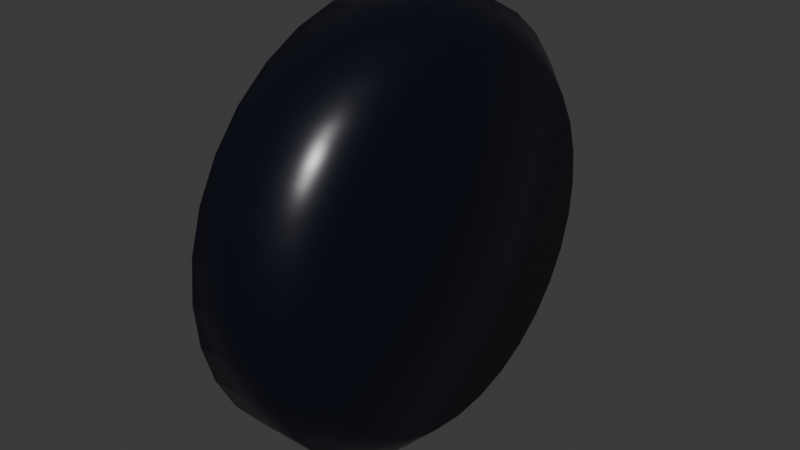 # Source: robohugger_wheel.blend  (saved by Blender 4.3.34; exported with 4.5.12 LTS)
import bpy
from mathutils import Matrix  # noqa: F401  (used for matrix-valued properties, if any)

bpy.ops.wm.read_factory_settings(use_empty=True)
scene = bpy.context.scene
scene.name = 'Scene'

# ---- collections
col_collection = bpy.data.collections.new('Collection'); scene.collection.children.link(col_collection)

# ---- materials (node trees are filled in below, after node groups)
mat_wheel = bpy.data.materials.new('Wheel')

# ---- material node trees
mat_wheel.use_nodes = True; mat_wheel.node_tree.nodes.clear()
_N = mat_wheel.node_tree.nodes; _L = mat_wheel.node_tree.links
n0 = _N.new('ShaderNodeBsdfPrincipled'); n0.name = 'Principled BSDF'; n0.location = (10, 300)
n0.inputs[0].default_value = (0.002865, 0.003805, 0.01068, 1.0)
n0.inputs[2].default_value = 0.3
n1 = _N.new('ShaderNodeOutputMaterial'); n1.name = 'Material Output'; n1.location = (300, 300)
_L.new(n0.outputs[0], n1.inputs[0])
n1.is_active_output = True

# ---- world
world_world = bpy.data.worlds.new('World'); scene.world = world_world
world_world.use_nodes = True; world_world.node_tree.nodes.clear()
_N = world_world.node_tree.nodes; _L = world_world.node_tree.links
n0 = _N.new('ShaderNodeOutputWorld'); n0.name = 'World Output'; n0.location = (300, 300)
n1 = _N.new('ShaderNodeBackground'); n1.name = 'Background'; n1.location = (10, 300)
n1.inputs[0].default_value = (0.05088, 0.05088, 0.05088, 1.0)
_L.new(n1.outputs[0], n0.inputs[0])
n0.is_active_output = True
world_world.color = (0.05088, 0.05088, 0.05088)
world_world.sun_shadow_jitter_overblur = 0.0

# ---- meshes
me_cylinder = bpy.data.meshes.new('Cylinder')
me_cylinder.from_pydata([(-0.07509, -0.186, -2.98e-08), (-0.03842, -0.2228, -2.98e-08), (0.07509, -0.186, -2.98e-08), (0.03842, -0.2228, -2.98e-08), (-0.07509, -0.1824, -0.03628), (-0.03842, -0.2185, -0.04347), (0.07509, -0.1824, -0.03628), (0.03842, -0.2185, -0.04347), (-0.07509, -0.1718, -0.07117), (-0.03842, -0.2059, -0.08527), (0.07509, -0.1718, -0.07117), (0.03842, -0.2059, -0.08527), (-0.07509, -0.1546, -0.1033), (-0.03842, -0.1853, -0.1238), (0.07509, -0.1546, -0.1033), (0.03842, -0.1853, -0.1238), (-0.07509, -0.1315, -0.1315), (-0.03842, -0.1576, -0.1576), (0.07509, -0.1315, -0.1315), (0.03842, -0.1576, -0.1576), (-0.07509, -0.1033, -0.1546), (-0.03842, -0.1238, -0.1853), (0.07509, -0.1033, -0.1546), (0.03842, -0.1238, -0.1853), (-0.07509, -0.07117, -0.1718), (-0.03842, -0.08527, -0.2059), (0.07509, -0.07117, -0.1718), (0.03842, -0.08527, -0.2059), (-0.07509, -0.03628, -0.1824), (-0.03842, -0.04347, -0.2185), (0.07509, -0.03628, -0.1824), (0.03842, -0.04347, -0.2185), (-0.07509, 2.667e-08, -0.186), (-0.03842, 1.49e-08, -0.2228), (0.07509, -2.227e-08, -0.186), (0.03842, -1.013e-08, -0.2228), (-0.07509, 0.03628, -0.1824), (-0.03842, 0.04347, -0.2185), (0.07509, 0.03628, -0.1824), (0.03842, 0.04347, -0.2185), (-0.07509, 0.07117, -0.1718), (-0.03842, 0.08527, -0.2059), (0.07509, 0.07117, -0.1718), (0.03842, 0.08527, -0.2059), (-0.07509, 0.1033, -0.1546), (-0.03842, 0.1238, -0.1853), (0.07509, 0.1033, -0.1546), (0.03842, 0.1238, -0.1853), (-0.07509, 0.1315, -0.1315), (-0.03842, 0.1576, -0.1576), (0.07509, 0.1315, -0.1315), (0.03842, 0.1576, -0.1576), (-0.07509, 0.1546, -0.1033), (-0.03842, 0.1853, -0.1238), (0.07509, 0.1546, -0.1033), (0.03842, 0.1853, -0.1238), (-0.07509, 0.1718, -0.07117), (-0.03842, 0.2059, -0.08527), (0.07509, 0.1718, -0.07117), (0.03842, 0.2059, -0.08527), (-0.07509, 0.1824, -0.03628), (-0.03842, 0.2185, -0.04347), (0.07509, 0.1824, -0.03628), (0.03842, 0.2185, -0.04347), (-0.07509, 0.186, -2.98e-08), (-0.03842, 0.2228, -2.98e-08), (0.07509, 0.186, -2.98e-08), (0.03842, 0.2228, -2.98e-08), (-0.07509, 0.1824, 0.03628), (-0.03842, 0.2185, 0.04347), (0.07509, 0.1824, 0.03628), (0.03842, 0.2185, 0.04347), (-0.07509, 0.1718, 0.07117), (-0.03842, 0.2059, 0.08527), (0.07509, 0.1718, 0.07117), (0.03842, 0.2059, 0.08527), (-0.07509, 0.1546, 0.1033), (-0.03842, 0.1853, 0.1238), (0.07509, 0.1546, 0.1033), (0.03842, 0.1853, 0.1238), (-0.07509, 0.1315, 0.1315), (-0.03842, 0.1576, 0.1576), (0.07509, 0.1315, 0.1315), (0.03842, 0.1576, 0.1576), (-0.07509, 0.1033, 0.1546), (-0.03842, 0.1238, 0.1853), (0.07509, 0.1033, 0.1546), (0.03842, 0.1238, 0.1853), (-0.07509, 0.07117, 0.1718), (-0.03842, 0.08527, 0.2059), (0.07509, 0.07117, 0.1718), (0.03842, 0.08527, 0.2059), (-0.07509, 0.03628, 0.1824), (-0.03842, 0.04347, 0.2185), (0.07509, 0.03628, 0.1824), (0.03842, 0.04347, 0.2185), (-0.07509, 2.69e-08, 0.186), (-0.03842, 1.49e-08, 0.2228), (0.07509, -2.273e-08, 0.186), (0.03842, -1.013e-08, 0.2228), (-0.07509, -0.03628, 0.1824), (-0.03842, -0.04347, 0.2185), (0.07509, -0.03628, 0.1824), (0.03842, -0.04347, 0.2185), (-0.07509, -0.07117, 0.1718), (-0.03842, -0.08527, 0.2059), (0.07509, -0.07117, 0.1718), (0.03842, -0.08527, 0.2059), (-0.07509, -0.1033, 0.1546), (-0.03842, -0.1238, 0.1853), (0.07509, -0.1033, 0.1546), (0.03842, -0.1238, 0.1853), (-0.07509, -0.1315, 0.1315), (-0.03842, -0.1576, 0.1576), (0.07509, -0.1315, 0.1315), (0.03842, -0.1576, 0.1576), (-0.07509, -0.1546, 0.1033), (-0.03842, -0.1853, 0.1238), (0.07509, -0.1546, 0.1033), (0.03842, -0.1853, 0.1238), (-0.07509, -0.1718, 0.07117), (-0.03842, -0.2059, 0.08527), (0.07509, -0.1718, 0.07117), (0.03842, -0.2059, 0.08527), (-0.07509, -0.1824, 0.03628), (-0.03842, -0.2185, 0.04347), (0.07509, -0.1824, 0.03628), (0.03842, -0.2185, 0.04347)], [], [(125, 1, 3, 127), (9, 13, 15, 11), (13, 17, 19, 15), (17, 21, 23, 19), (21, 25, 27, 23), (25, 29, 31, 27), (29, 33, 35, 31), (33, 37, 39, 35), (37, 41, 43, 39), (41, 45, 47, 43), (45, 49, 51, 47), (49, 53, 55, 51), (53, 57, 59, 55), (57, 61, 63, 59), (61, 65, 67, 63), (65, 69, 71, 67), (69, 73, 75, 71), (73, 77, 79, 75), (77, 81, 83, 79), (81, 85, 87, 83), (85, 89, 91, 87), (89, 93, 95, 91), (93, 97, 99, 95), (97, 101, 103, 99), (101, 105, 107, 103), (105, 109, 111, 107), (109, 113, 115, 111), (113, 117, 119, 115), (117, 121, 123, 119), (121, 125, 127, 123), (5, 9, 11, 7), (6, 10, 14, 18, 22, 26, 30, 34, 38, 42, 46, 50, 54, 58, 62, 66, 70, 74, 78, 82, 86, 90, 94, 98, 102, 106, 110, 114, 118, 122, 126, 2), (1, 5, 7, 3), (1, 0, 4, 5), (7, 6, 2, 3), (5, 4, 8, 9), (11, 10, 6, 7), (9, 8, 12, 13), (15, 14, 10, 11), (13, 12, 16, 17), (19, 18, 14, 15), (17, 16, 20, 21), (23, 22, 18, 19), (21, 20, 24, 25), (27, 26, 22, 23), (25, 24, 28, 29), (31, 30, 26, 27), (29, 28, 32, 33), (35, 34, 30, 31), (33, 32, 36, 37), (39, 38, 34, 35), (37, 36, 40, 41), (43, 42, 38, 39), (41, 40, 44, 45), (47, 46, 42, 43), (45, 44, 48, 49), (51, 50, 46, 47), (49, 48, 52, 53), (55, 54, 50, 51), (53, 52, 56, 57), (59, 58, 54, 55), (57, 56, 60, 61), (63, 62, 58, 59), (61, 60, 64, 65), (67, 66, 62, 63), (65, 64, 68, 69), (71, 70, 66, 67), (69, 68, 72, 73), (75, 74, 70, 71), (73, 72, 76, 77), (79, 78, 74, 75), (77, 76, 80, 81), (83, 82, 78, 79), (81, 80, 84, 85), (87, 86, 82, 83), (85, 84, 88, 89), (91, 90, 86, 87), (89, 88, 92, 93), (95, 94, 90, 91), (93, 92, 96, 97), (99, 98, 94, 95), (97, 96, 100, 101), (103, 102, 98, 99), (101, 100, 104, 105), (107, 106, 102, 103), (105, 104, 108, 109), (111, 110, 106, 107), (109, 108, 112, 113), (115, 114, 110, 111), (113, 112, 116, 117), (119, 118, 114, 115), (117, 116, 120, 121), (123, 122, 118, 119), (121, 120, 124, 125), (127, 126, 122, 123), (125, 124, 0, 1), (3, 2, 126, 127), (0, 124, 120, 116, 112, 108, 104, 100, 96, 92, 88, 84, 80, 76, 72, 68, 64, 60, 56, 52, 48, 44, 40, 36, 32, 28, 24, 20, 16, 12, 8, 4)])
me_cylinder.polygons.foreach_set('use_smooth', [True] * 98)
_uv = me_cylinder.uv_layers.new(name='UVMap')
_uv.uv.foreach_set('vector', [0.03125, 0.6221, 0.0, 0.6221, 0.0, 0.8779, 0.03125, 0.8779, 0.9375, 0.6221, 0.9062, 0.6221, 0.9062, 0.8779, 0.9375, 0.8779, 0.9062, 0.6221, 0.875, 0.6221, 0.875, 0.8779, 0.9062, 0.8779, 0.875, 0.6221, 0.8438, 0.6221, 0.8437, 0.8779, 0.875, 0.8779, 0.8438, 0.6221, 0.8125, 0.6221, 0.8125, 0.8779, 0.8437, 0.8779, 0.8125, 0.6221, 0.7812, 0.6221, 0.7812, 0.8779, 0.8125, 0.8779, 0.7812, 0.6221, 0.75, 0.6221, 0.75, 0.8779, 0.7812, 0.8779, 0.75, 0.6221, 0.7188, 0.6221, 0.7188, 0.8779, 0.75, 0.8779, 0.7188, 0.6221, 0.6875, 0.6221, 0.6875, 0.8779, 0.7188, 0.8779, 0.6875, 0.6221, 0.6562, 0.6221, 0.6562, 0.8779, 0.6875, 0.8779, 0.6562, 0.6221, 0.625, 0.6221, 0.625, 0.8779, 0.6562, 0.8779, 0.625, 0.6221, 0.5938, 0.6221, 0.5938, 0.8779, 0.625, 0.8779, 0.5938, 0.6221, 0.5625, 0.6221, 0.5625, 0.8779, 0.5938, 0.8779, 0.5625, 0.6221, 0.5312, 0.6221, 0.5312, 0.8779, 0.5625, 0.8779, 0.5312, 0.6221, 0.5, 0.6221, 0.5, 0.8779, 0.5312, 0.8779, 0.5, 0.6221, 0.4688, 0.6221, 0.4688, 0.8779, 0.5, 0.8779, 0.4688, 0.6221, 0.4375, 0.6221, 0.4375, 0.8779, 0.4688, 0.8779, 0.4375, 0.6221, 0.4062, 0.6221, 0.4062, 0.8779, 0.4375, 0.8779, 0.4062, 0.6221, 0.375, 0.6221, 0.375, 0.8779, 0.4062, 0.8779, 0.375, 0.6221, 0.3438, 0.6221, 0.3438, 0.8779, 0.375, 0.8779, 0.3438, 0.6221, 0.3125, 0.6221, 0.3125, 0.8779, 0.3438, 0.8779, 0.3125, 0.6221, 0.2812, 0.6221, 0.2812, 0.8779, 0.3125, 0.8779, 0.2812, 0.6221, 0.25, 0.6221, 0.25, 0.8779, 0.2812, 0.8779, 0.25, 0.6221, 0.2188, 0.6221, 0.2188, 0.8779, 0.25, 0.8779, 0.2188, 0.6221, 0.1875, 0.6221, 0.1875, 0.8779, 0.2188, 0.8779, 0.1875, 0.6221, 0.1562, 0.6221, 0.1562, 0.8779, 0.1875, 0.8779, 0.1562, 0.6221, 0.125, 0.6221, 0.125, 0.8779, 0.1562, 0.8779, 0.125, 0.6221, 0.09375, 0.6221, 0.09375, 0.8779, 0.125, 0.8779, 0.09375, 0.6221, 0.0625, 0.6221, 0.0625, 0.8779, 0.09375, 0.8779, 0.0625, 0.6221, 0.03125, 0.6221, 0.03125, 0.8779, 0.0625, 0.8779, 0.9688, 0.6221, 0.9375, 0.6221, 0.9375, 0.8779, 0.9688, 0.8779, 0.2891, 0.4465, 0.3267, 0.4351, 0.3613, 0.4165, 0.3916, 0.3916, 0.4165, 0.3613, 0.4351, 0.3267, 0.4465, 0.2891, 0.4503, 0.25, 0.4465, 0.2109, 0.4351, 0.1733, 0.4165, 0.1387, 0.3916, 0.1084, 0.3613, 0.08345, 0.3267, 0.06494, 0.2891, 0.05354, 0.25, 0.04969, 0.2109, 0.05354, 0.1733, 0.06494, 0.1387, 0.08345, 0.1084, 0.1084, 0.08345, 0.1387, 0.06494, 0.1733, 0.05354, 0.2109, 0.04969, 0.25, 0.05354, 0.2891, 0.06494, 0.3267, 0.08345, 0.3613, 0.1084, 0.3916, 0.1387, 0.4165, 0.1733, 0.4351, 0.2109, 0.4465, 0.25, 0.4503, 1.0, 0.6221, 0.9688, 0.6221, 0.9688, 0.8779, 1.0, 0.8779, 1.0, 0.6221, 0.9974, 0.5, 0.9713, 0.5, 0.9688, 0.6221, 0.9688, 0.8779, 0.9713, 1.0, 0.9974, 1.0, 1.0, 0.8779, 0.9688, 0.6221, 0.9662, 0.5, 0.9401, 0.5, 0.9375, 0.6221, 0.9375, 0.8779, 0.9401, 1.0, 0.9662, 1.0, 0.9688, 0.8779, 0.9375, 0.6221, 0.9349, 0.5, 0.9088, 0.5, 0.9062, 0.6221, 0.9062, 0.8779, 0.9088, 1.0, 0.9349, 1.0, 0.9375, 0.8779, 0.9062, 0.6221, 0.9037, 0.5, 0.8776, 0.5, 0.875, 0.6221, 0.875, 0.8779, 0.8776, 1.0, 0.9037, 1.0, 0.9062, 0.8779, 0.875, 0.6221, 0.8724, 0.5, 0.8463, 0.5, 0.8438, 0.6221, 0.8437, 0.8779, 0.8463, 1.0, 0.8724, 1.0, 0.875, 0.8779, 0.8438, 0.6221, 0.8412, 0.5, 0.8151, 0.5, 0.8125, 0.6221, 0.8125, 0.8779, 0.8151, 1.0, 0.8412, 1.0, 0.8437, 0.8779, 0.8125, 0.6221, 0.8099, 0.5, 0.7838, 0.5, 0.7812, 0.6221, 0.7812, 0.8779, 0.7838, 1.0, 0.8099, 1.0, 0.8125, 0.8779, 0.7812, 0.6221, 0.7787, 0.5, 0.7526, 0.5, 0.75, 0.6221, 0.75, 0.8779, 0.7526, 1.0, 0.7787, 1.0, 0.7812, 0.8779, 0.75, 0.6221, 0.7474, 0.5, 0.7213, 0.5, 0.7188, 0.6221, 0.7188, 0.8779, 0.7213, 1.0, 0.7474, 1.0, 0.75, 0.8779, 0.7188, 0.6221, 0.7162, 0.5, 0.6901, 0.5, 0.6875, 0.6221, 0.6875, 0.8779, 0.6901, 1.0, 0.7162, 1.0, 0.7188, 0.8779, 0.6875, 0.6221, 0.6849, 0.5, 0.6588, 0.5, 0.6562, 0.6221, 0.6562, 0.8779, 0.6588, 1.0, 0.6849, 1.0, 0.6875, 0.8779, 0.6562, 0.6221, 0.6537, 0.5, 0.6276, 0.5, 0.625, 0.6221, 0.625, 0.8779, 0.6276, 1.0, 0.6537, 1.0, 0.6562, 0.8779, 0.625, 0.6221, 0.6224, 0.5, 0.5963, 0.5, 0.5938, 0.6221, 0.5938, 0.8779, 0.5963, 1.0, 0.6224, 1.0, 0.625, 0.8779, 0.5938, 0.6221, 0.5912, 0.5, 0.5651, 0.5, 0.5625, 0.6221, 0.5625, 0.8779, 0.5651, 1.0, 0.5912, 1.0, 0.5938, 0.8779, 0.5625, 0.6221, 0.5599, 0.5, 0.5338, 0.5, 0.5312, 0.6221, 0.5312, 0.8779, 0.5338, 1.0, 0.5599, 1.0, 0.5625, 0.8779, 0.5312, 0.6221, 0.5287, 0.5, 0.5026, 0.5, 0.5, 0.6221, 0.5, 0.8779, 0.5026, 1.0, 0.5287, 1.0, 0.5312, 0.8779, 0.5, 0.6221, 0.4974, 0.5, 0.4713, 0.5, 0.4688, 0.6221, 0.4688, 0.8779, 0.4713, 1.0, 0.4974, 1.0, 0.5, 0.8779, 0.4688, 0.6221, 0.4662, 0.5, 0.4401, 0.5, 0.4375, 0.6221, 0.4375, 0.8779, 0.4401, 1.0, 0.4662, 1.0, 0.4688, 0.8779, 0.4375, 0.6221, 0.4349, 0.5, 0.4088, 0.5, 0.4062, 0.6221, 0.4062, 0.8779, 0.4088, 1.0, 0.4349, 1.0, 0.4375, 0.8779, 0.4062, 0.6221, 0.4037, 0.5, 0.3776, 0.5, 0.375, 0.6221, 0.375, 0.8779, 0.3776, 1.0, 0.4037, 1.0, 0.4062, 0.8779, 0.375, 0.6221, 0.3724, 0.5, 0.3463, 0.5, 0.3438, 0.6221, 0.3438, 0.8779, 0.3463, 1.0, 0.3724, 1.0, 0.375, 0.8779, 0.3438, 0.6221, 0.3412, 0.5, 0.3151, 0.5, 0.3125, 0.6221, 0.3125, 0.8779, 0.3151, 1.0, 0.3412, 1.0, 0.3438, 0.8779, 0.3125, 0.6221, 0.3099, 0.5, 0.2838, 0.5, 0.2812, 0.6221, 0.2812, 0.8779, 0.2838, 1.0, 0.3099, 1.0, 0.3125, 0.8779, 0.2812, 0.6221, 0.2787, 0.5, 0.2526, 0.5, 0.25, 0.6221, 0.25, 0.8779, 0.2526, 1.0, 0.2787, 1.0, 0.2812, 0.8779, 0.25, 0.6221, 0.2474, 0.5, 0.2213, 0.5, 0.2188, 0.6221, 0.2188, 0.8779, 0.2213, 1.0, 0.2474, 1.0, 0.25, 0.8779, 0.2188, 0.6221, 0.2162, 0.5, 0.1901, 0.5, 0.1875, 0.6221, 0.1875, 0.8779, 0.1901, 1.0, 0.2162, 1.0, 0.2188, 0.8779, 0.1875, 0.6221, 0.1849, 0.5, 0.1588, 0.5, 0.1562, 0.6221, 0.1562, 0.8779, 0.1588, 1.0, 0.1849, 1.0, 0.1875, 0.8779, 0.1562, 0.6221, 0.1537, 0.5, 0.1276, 0.5, 0.125, 0.6221, 0.125, 0.8779, 0.1276, 1.0, 0.1537, 1.0, 0.1562, 0.8779, 0.125, 0.6221, 0.1224, 0.5, 0.09633, 0.5, 0.09375, 0.6221, 0.09375, 0.8779, 0.09633, 1.0, 0.1224, 1.0, 0.125, 0.8779, 0.09375, 0.6221, 0.09117, 0.5, 0.06508, 0.5, 0.0625, 0.6221, 0.0625, 0.8779, 0.06508, 1.0, 0.09117, 1.0, 0.09375, 0.8779, 0.0625, 0.6221, 0.05992, 0.5, 0.03383, 0.5, 0.03125, 0.6221, 0.03125, 0.8779, 0.03383, 1.0, 0.05992, 1.0, 0.0625, 0.8779, 0.03125, 0.6221, 0.02867, 0.5, 0.002584, 0.5, 0.0, 0.6221, 0.0, 0.8779, 0.002584, 1.0, 0.02867, 1.0, 0.03125, 0.8779, 0.75, 0.4503, 0.7109, 0.4465, 0.6733, 0.4351, 0.6387, 0.4165, 0.6084, 0.3916, 0.5835, 0.3613, 0.5649, 0.3267, 0.5535, 0.2891, 0.5497, 0.25, 0.5535, 0.2109, 0.5649, 0.1733, 0.5835, 0.1387, 0.6084, 0.1084, 0.6387, 0.08345, 0.6733, 0.06494, 0.7109, 0.05354, 0.75, 0.04969, 0.7891, 0.05354, 0.8267, 0.06494, 0.8613, 0.08345, 0.8916, 0.1084, 0.9165, 0.1387, 0.9351, 0.1733, 0.9465, 0.2109, 0.9503, 0.25, 0.9465, 0.2891, 0.9351, 0.3267, 0.9165, 0.3613, 0.8916, 0.3916, 0.8613, 0.4165, 0.8267, 0.4351, 0.7891, 0.4465])
me_cylinder.materials.append(mat_wheel)
me_cylinder.update()

# ---- objects
ob_wheel_left = bpy.data.objects.new('Wheel Left', me_cylinder)

# ---- transforms, parenting, visibility, modifiers, constraints
ob_wheel_left.location = (0.0, 0.0, 0.0)

# ---- collection membership
col_collection.objects.link(ob_wheel_left)

# ---- scene / render settings (as saved in the file)
scene.frame_start = 1; scene.frame_end = 250; scene.frame_set(1)
scene.render.engine = 'BLENDER_EEVEE_NEXT'
bpy.context.view_layer.update()

# ---- added for rendering (the .blend has no active camera and no usable light): camera, sun
cam_auto = bpy.data.cameras.new('AutoCamera')
cam_auto.lens = 50.0
cam_auto.sensor_width = 36.0
cam_auto.clip_end = 1000.0
ob_auto_camera = bpy.data.objects.new('AutoCamera', cam_auto)
scene.collection.objects.link(ob_auto_camera)
ob_auto_camera.location = (0.59946, -0.719351, 0.479568)
ob_auto_camera.rotation_euler = (1.09748, -7.21219e-08, 0.694738)
scene.camera = ob_auto_camera
light_auto_sun = bpy.data.lights.new('AutoSun', 'SUN')
light_auto_sun.energy = 3.0
light_auto_sun.angle = 0.0523599
ob_auto_sun = bpy.data.objects.new('AutoSun', light_auto_sun)
scene.collection.objects.link(ob_auto_sun)
ob_auto_sun.rotation_euler = (0.872665, 0.174533, 0.523599)
bpy.context.view_layer.update()
